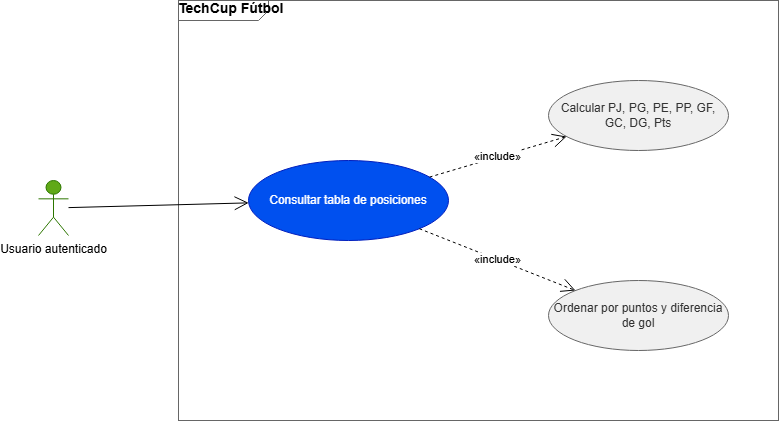

The diagram above was exported from draw.io. Its source (the exported page's mxGraphModel, read from the mxfile embedded in the PNG):
<mxGraphModel dx="994" dy="538" grid="1" gridSize="10" guides="1" tooltips="1" connect="1" arrows="1" fold="1" page="1" pageScale="1" pageWidth="1169" pageHeight="827" math="0" shadow="0">
  <root>
    <mxCell id="0" />
    <mxCell id="1" parent="0" />
    <mxCell id="sys" parent="1" style="shape=mxgraph.sysml.package;html=1;overflow=fill;whiteSpace=wrap;fillColor=none;strokeColor=#666666;fontStyle=1;fontSize=14;verticalAlign=top;align=left;spacingLeft=10;spacingTop=5;" value="TechCup Fútbol" vertex="1">
      <mxGeometry height="420" width="600" x="180" y="20" as="geometry" />
    </mxCell>
    <mxCell id="a1" parent="1" style="shape=umlActor;verticalLabelPosition=bottom;verticalAlign=top;html=1;outlineConnect=0;fillColor=#60a917;fontColor=#000000;strokeColor=#2D7600;" value="Usuario autenticado" vertex="1">
      <mxGeometry height="55" width="30" x="40" y="200" as="geometry" />
    </mxCell>
    <mxCell id="uc1" parent="1" style="ellipse;whiteSpace=wrap;html=1;fillColor=#0050ef;fontColor=#ffffff;strokeColor=#001DBC;" value="Consultar tabla de posiciones" vertex="1">
      <mxGeometry height="80" width="200" x="250" y="180" as="geometry" />
    </mxCell>
    <mxCell id="uc2" parent="1" style="ellipse;whiteSpace=wrap;html=1;fillColor=#f0f0f0;fontColor=#333333;strokeColor=#666666;" value="Calcular PJ, PG, PE, PP, GF, GC, DG, Pts" vertex="1">
      <mxGeometry height="70" width="180" x="550" y="100" as="geometry" />
    </mxCell>
    <mxCell id="uc3" parent="1" style="ellipse;whiteSpace=wrap;html=1;fillColor=#f0f0f0;fontColor=#333333;strokeColor=#666666;" value="Ordenar por puntos y diferencia de gol" vertex="1">
      <mxGeometry height="70" width="180" x="550" y="300" as="geometry" />
    </mxCell>
    <mxCell id="e1" edge="1" parent="1" source="a1" style="endArrow=open;endSize=12;html=1;" target="uc1" value="">
      <mxGeometry relative="1" as="geometry" />
    </mxCell>
    <mxCell id="e2" edge="1" parent="1" source="uc1" style="endArrow=open;endSize=12;dashed=1;html=1;" target="uc2" value="«include»">
      <mxGeometry relative="1" as="geometry" />
    </mxCell>
    <mxCell id="e3" edge="1" parent="1" source="uc1" style="endArrow=open;endSize=12;dashed=1;html=1;" target="uc3" value="«include»">
      <mxGeometry relative="1" as="geometry" />
    </mxCell>
  </root>
</mxGraphModel>